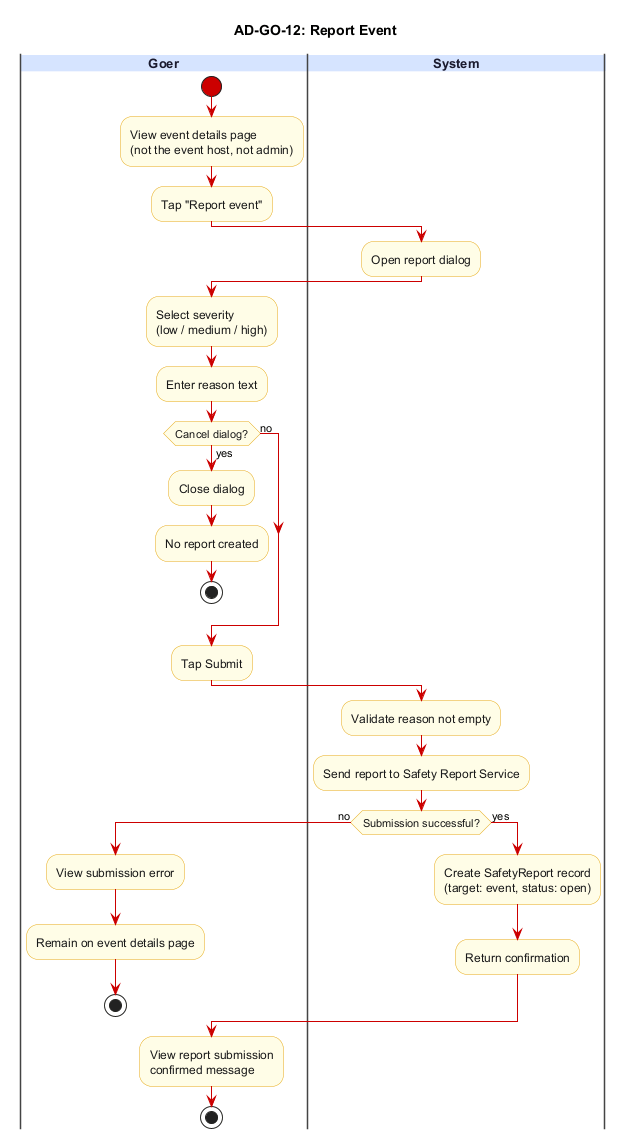

The diagram above was rendered by PlantUML. Its source (embedded in the PNG):
@startuml AD-GO-12_report_event
title AD-GO-12: Report Event

skinparam backgroundColor #FFFFFF
skinparam swimlane {
  BorderColor #444444
  TitleBackgroundColor #D6E4FF
  TitleFontColor #1A1A2E
  TitleFontSize 13
  TitleFontStyle bold
}
skinparam activity {
  BackgroundColor #FFFDE7
  BorderColor #E6A817
  FontColor #1A1A1A
  DiamondBackgroundColor #FFFDE7
  DiamondBorderColor #E6A817
  ArrowColor #CC0000
  StartColor #CC0000
  EndColor #000000
}

|Goer|
start
:View event details page\n(not the event host, not admin);
:Tap "Report event";

|System|
:Open report dialog;

|Goer|
:Select severity\n(low / medium / high);
:Enter reason text;
if (Cancel dialog?) then (yes)
  :Close dialog;
  :No report created;
  stop
else (no)
endif
:Tap Submit;

|System|
:Validate reason not empty;
:Send report to Safety Report Service;
if (Submission successful?) then (no)
  |Goer|
  :View submission error;
  :Remain on event details page;
  stop
else (yes)
  |System|
  :Create SafetyReport record\n(target: event, status: open);
  :Return confirmation;
endif

|Goer|
:View report submission\nconfirmed message;

stop
@enduml